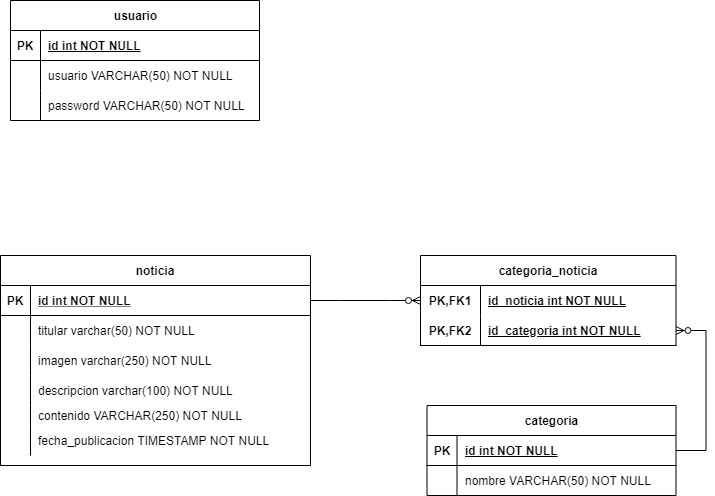

The diagram above was exported from draw.io. Its source (the exported page's mxGraphModel, read from the mxfile embedded in the PNG):
<mxGraphModel dx="1050" dy="580" grid="1" gridSize="10" guides="1" tooltips="1" connect="1" arrows="1" fold="1" page="1" pageScale="1" pageWidth="850" pageHeight="1100" math="0" shadow="0" extFonts="Permanent Marker^https://fonts.googleapis.com/css?family=Permanent+Marker">
  <root>
    <mxCell id="0" />
    <mxCell id="1" parent="0" />
    <mxCell id="C-vyLk0tnHw3VtMMgP7b-23" value="noticia" style="shape=table;startSize=30;container=1;collapsible=1;childLayout=tableLayout;fixedRows=1;rowLines=0;fontStyle=1;align=center;resizeLast=1;" parent="1" vertex="1">
      <mxGeometry x="60" y="360" width="310" height="210" as="geometry" />
    </mxCell>
    <mxCell id="C-vyLk0tnHw3VtMMgP7b-24" value="" style="shape=partialRectangle;collapsible=0;dropTarget=0;pointerEvents=0;fillColor=none;points=[[0,0.5],[1,0.5]];portConstraint=eastwest;top=0;left=0;right=0;bottom=1;" parent="C-vyLk0tnHw3VtMMgP7b-23" vertex="1">
      <mxGeometry y="30" width="310" height="30" as="geometry" />
    </mxCell>
    <mxCell id="C-vyLk0tnHw3VtMMgP7b-25" value="PK" style="shape=partialRectangle;overflow=hidden;connectable=0;fillColor=none;top=0;left=0;bottom=0;right=0;fontStyle=1;" parent="C-vyLk0tnHw3VtMMgP7b-24" vertex="1">
      <mxGeometry width="30" height="30" as="geometry">
        <mxRectangle width="30" height="30" as="alternateBounds" />
      </mxGeometry>
    </mxCell>
    <mxCell id="C-vyLk0tnHw3VtMMgP7b-26" value="id int NOT NULL " style="shape=partialRectangle;overflow=hidden;connectable=0;fillColor=none;top=0;left=0;bottom=0;right=0;align=left;spacingLeft=6;fontStyle=5;" parent="C-vyLk0tnHw3VtMMgP7b-24" vertex="1">
      <mxGeometry x="30" width="280" height="30" as="geometry">
        <mxRectangle width="280" height="30" as="alternateBounds" />
      </mxGeometry>
    </mxCell>
    <mxCell id="C-vyLk0tnHw3VtMMgP7b-27" value="" style="shape=partialRectangle;collapsible=0;dropTarget=0;pointerEvents=0;fillColor=none;points=[[0,0.5],[1,0.5]];portConstraint=eastwest;top=0;left=0;right=0;bottom=0;" parent="C-vyLk0tnHw3VtMMgP7b-23" vertex="1">
      <mxGeometry y="60" width="310" height="30" as="geometry" />
    </mxCell>
    <mxCell id="C-vyLk0tnHw3VtMMgP7b-28" value="" style="shape=partialRectangle;overflow=hidden;connectable=0;fillColor=none;top=0;left=0;bottom=0;right=0;" parent="C-vyLk0tnHw3VtMMgP7b-27" vertex="1">
      <mxGeometry width="30" height="30" as="geometry">
        <mxRectangle width="30" height="30" as="alternateBounds" />
      </mxGeometry>
    </mxCell>
    <mxCell id="C-vyLk0tnHw3VtMMgP7b-29" value="titular varchar(50) NOT NULL" style="shape=partialRectangle;overflow=hidden;connectable=0;fillColor=none;top=0;left=0;bottom=0;right=0;align=left;spacingLeft=6;" parent="C-vyLk0tnHw3VtMMgP7b-27" vertex="1">
      <mxGeometry x="30" width="280" height="30" as="geometry">
        <mxRectangle width="280" height="30" as="alternateBounds" />
      </mxGeometry>
    </mxCell>
    <mxCell id="AS1qnqZsRLyRzSkvsJgb-6" value="" style="shape=tableRow;horizontal=0;startSize=0;swimlaneHead=0;swimlaneBody=0;fillColor=none;collapsible=0;dropTarget=0;points=[[0,0.5],[1,0.5]];portConstraint=eastwest;top=0;left=0;right=0;bottom=0;" parent="C-vyLk0tnHw3VtMMgP7b-23" vertex="1">
      <mxGeometry y="90" width="310" height="30" as="geometry" />
    </mxCell>
    <mxCell id="AS1qnqZsRLyRzSkvsJgb-7" value="" style="shape=partialRectangle;connectable=0;fillColor=none;top=0;left=0;bottom=0;right=0;editable=1;overflow=hidden;" parent="AS1qnqZsRLyRzSkvsJgb-6" vertex="1">
      <mxGeometry width="30" height="30" as="geometry">
        <mxRectangle width="30" height="30" as="alternateBounds" />
      </mxGeometry>
    </mxCell>
    <mxCell id="AS1qnqZsRLyRzSkvsJgb-8" value="imagen varchar(250) NOT NULL" style="shape=partialRectangle;connectable=0;fillColor=none;top=0;left=0;bottom=0;right=0;align=left;spacingLeft=6;overflow=hidden;" parent="AS1qnqZsRLyRzSkvsJgb-6" vertex="1">
      <mxGeometry x="30" width="280" height="30" as="geometry">
        <mxRectangle width="280" height="30" as="alternateBounds" />
      </mxGeometry>
    </mxCell>
    <mxCell id="AS1qnqZsRLyRzSkvsJgb-18" value="" style="shape=tableRow;horizontal=0;startSize=0;swimlaneHead=0;swimlaneBody=0;fillColor=none;collapsible=0;dropTarget=0;points=[[0,0.5],[1,0.5]];portConstraint=eastwest;top=0;left=0;right=0;bottom=0;" parent="C-vyLk0tnHw3VtMMgP7b-23" vertex="1">
      <mxGeometry y="120" width="310" height="30" as="geometry" />
    </mxCell>
    <mxCell id="AS1qnqZsRLyRzSkvsJgb-19" value="" style="shape=partialRectangle;connectable=0;fillColor=none;top=0;left=0;bottom=0;right=0;editable=1;overflow=hidden;" parent="AS1qnqZsRLyRzSkvsJgb-18" vertex="1">
      <mxGeometry width="30" height="30" as="geometry">
        <mxRectangle width="30" height="30" as="alternateBounds" />
      </mxGeometry>
    </mxCell>
    <mxCell id="AS1qnqZsRLyRzSkvsJgb-20" value="descripcion varchar(100) NOT NULL" style="shape=partialRectangle;connectable=0;fillColor=none;top=0;left=0;bottom=0;right=0;align=left;spacingLeft=6;overflow=hidden;" parent="AS1qnqZsRLyRzSkvsJgb-18" vertex="1">
      <mxGeometry x="30" width="280" height="30" as="geometry">
        <mxRectangle width="280" height="30" as="alternateBounds" />
      </mxGeometry>
    </mxCell>
    <mxCell id="AS1qnqZsRLyRzSkvsJgb-14" value="" style="shape=tableRow;horizontal=0;startSize=0;swimlaneHead=0;swimlaneBody=0;fillColor=none;collapsible=0;dropTarget=0;points=[[0,0.5],[1,0.5]];portConstraint=eastwest;top=0;left=0;right=0;bottom=0;" parent="C-vyLk0tnHw3VtMMgP7b-23" vertex="1">
      <mxGeometry y="150" width="310" height="20" as="geometry" />
    </mxCell>
    <mxCell id="AS1qnqZsRLyRzSkvsJgb-15" value="" style="shape=partialRectangle;connectable=0;fillColor=none;top=0;left=0;bottom=0;right=0;editable=1;overflow=hidden;" parent="AS1qnqZsRLyRzSkvsJgb-14" vertex="1">
      <mxGeometry width="30" height="20" as="geometry">
        <mxRectangle width="30" height="20" as="alternateBounds" />
      </mxGeometry>
    </mxCell>
    <mxCell id="AS1qnqZsRLyRzSkvsJgb-16" value="contenido VARCHAR(250) NOT NULL" style="shape=partialRectangle;connectable=0;fillColor=none;top=0;left=0;bottom=0;right=0;align=left;spacingLeft=6;overflow=hidden;" parent="AS1qnqZsRLyRzSkvsJgb-14" vertex="1">
      <mxGeometry x="30" width="280" height="20" as="geometry">
        <mxRectangle width="280" height="20" as="alternateBounds" />
      </mxGeometry>
    </mxCell>
    <mxCell id="AS1qnqZsRLyRzSkvsJgb-10" value="" style="shape=tableRow;horizontal=0;startSize=0;swimlaneHead=0;swimlaneBody=0;fillColor=none;collapsible=0;dropTarget=0;points=[[0,0.5],[1,0.5]];portConstraint=eastwest;top=0;left=0;right=0;bottom=0;" parent="C-vyLk0tnHw3VtMMgP7b-23" vertex="1">
      <mxGeometry y="170" width="310" height="30" as="geometry" />
    </mxCell>
    <mxCell id="AS1qnqZsRLyRzSkvsJgb-11" value="" style="shape=partialRectangle;connectable=0;fillColor=none;top=0;left=0;bottom=0;right=0;editable=1;overflow=hidden;" parent="AS1qnqZsRLyRzSkvsJgb-10" vertex="1">
      <mxGeometry width="30" height="30" as="geometry">
        <mxRectangle width="30" height="30" as="alternateBounds" />
      </mxGeometry>
    </mxCell>
    <mxCell id="AS1qnqZsRLyRzSkvsJgb-12" value="fecha_publicacion TIMESTAMP NOT NULL" style="shape=partialRectangle;connectable=0;fillColor=none;top=0;left=0;bottom=0;right=0;align=left;spacingLeft=6;overflow=hidden;" parent="AS1qnqZsRLyRzSkvsJgb-10" vertex="1">
      <mxGeometry x="30" width="280" height="30" as="geometry">
        <mxRectangle width="280" height="30" as="alternateBounds" />
      </mxGeometry>
    </mxCell>
    <mxCell id="AS1qnqZsRLyRzSkvsJgb-21" value="usuario" style="shape=table;startSize=30;container=1;collapsible=1;childLayout=tableLayout;fixedRows=1;rowLines=0;fontStyle=1;align=center;resizeLast=1;html=1;" parent="1" vertex="1">
      <mxGeometry x="70" y="105" width="249" height="120" as="geometry" />
    </mxCell>
    <mxCell id="AS1qnqZsRLyRzSkvsJgb-22" value="" style="shape=tableRow;horizontal=0;startSize=0;swimlaneHead=0;swimlaneBody=0;fillColor=none;collapsible=0;dropTarget=0;points=[[0,0.5],[1,0.5]];portConstraint=eastwest;top=0;left=0;right=0;bottom=1;" parent="AS1qnqZsRLyRzSkvsJgb-21" vertex="1">
      <mxGeometry y="30" width="249" height="30" as="geometry" />
    </mxCell>
    <mxCell id="AS1qnqZsRLyRzSkvsJgb-23" value="PK" style="shape=partialRectangle;connectable=0;fillColor=none;top=0;left=0;bottom=0;right=0;fontStyle=1;overflow=hidden;whiteSpace=wrap;html=1;" parent="AS1qnqZsRLyRzSkvsJgb-22" vertex="1">
      <mxGeometry width="30" height="30" as="geometry">
        <mxRectangle width="30" height="30" as="alternateBounds" />
      </mxGeometry>
    </mxCell>
    <mxCell id="AS1qnqZsRLyRzSkvsJgb-24" value="id int NOT NULL" style="shape=partialRectangle;connectable=0;fillColor=none;top=0;left=0;bottom=0;right=0;align=left;spacingLeft=6;fontStyle=5;overflow=hidden;whiteSpace=wrap;html=1;" parent="AS1qnqZsRLyRzSkvsJgb-22" vertex="1">
      <mxGeometry x="30" width="219" height="30" as="geometry">
        <mxRectangle width="219" height="30" as="alternateBounds" />
      </mxGeometry>
    </mxCell>
    <mxCell id="AS1qnqZsRLyRzSkvsJgb-25" value="" style="shape=tableRow;horizontal=0;startSize=0;swimlaneHead=0;swimlaneBody=0;fillColor=none;collapsible=0;dropTarget=0;points=[[0,0.5],[1,0.5]];portConstraint=eastwest;top=0;left=0;right=0;bottom=0;" parent="AS1qnqZsRLyRzSkvsJgb-21" vertex="1">
      <mxGeometry y="60" width="249" height="30" as="geometry" />
    </mxCell>
    <mxCell id="AS1qnqZsRLyRzSkvsJgb-26" value="" style="shape=partialRectangle;connectable=0;fillColor=none;top=0;left=0;bottom=0;right=0;editable=1;overflow=hidden;whiteSpace=wrap;html=1;" parent="AS1qnqZsRLyRzSkvsJgb-25" vertex="1">
      <mxGeometry width="30" height="30" as="geometry">
        <mxRectangle width="30" height="30" as="alternateBounds" />
      </mxGeometry>
    </mxCell>
    <mxCell id="AS1qnqZsRLyRzSkvsJgb-27" value="usuario VARCHAR(50) NOT NULL" style="shape=partialRectangle;connectable=0;fillColor=none;top=0;left=0;bottom=0;right=0;align=left;spacingLeft=6;overflow=hidden;whiteSpace=wrap;html=1;" parent="AS1qnqZsRLyRzSkvsJgb-25" vertex="1">
      <mxGeometry x="30" width="219" height="30" as="geometry">
        <mxRectangle width="219" height="30" as="alternateBounds" />
      </mxGeometry>
    </mxCell>
    <mxCell id="AS1qnqZsRLyRzSkvsJgb-28" value="" style="shape=tableRow;horizontal=0;startSize=0;swimlaneHead=0;swimlaneBody=0;fillColor=none;collapsible=0;dropTarget=0;points=[[0,0.5],[1,0.5]];portConstraint=eastwest;top=0;left=0;right=0;bottom=0;" parent="AS1qnqZsRLyRzSkvsJgb-21" vertex="1">
      <mxGeometry y="90" width="249" height="30" as="geometry" />
    </mxCell>
    <mxCell id="AS1qnqZsRLyRzSkvsJgb-29" value="" style="shape=partialRectangle;connectable=0;fillColor=none;top=0;left=0;bottom=0;right=0;editable=1;overflow=hidden;whiteSpace=wrap;html=1;" parent="AS1qnqZsRLyRzSkvsJgb-28" vertex="1">
      <mxGeometry width="30" height="30" as="geometry">
        <mxRectangle width="30" height="30" as="alternateBounds" />
      </mxGeometry>
    </mxCell>
    <mxCell id="AS1qnqZsRLyRzSkvsJgb-30" value="password VARCHAR(50) NOT NULL" style="shape=partialRectangle;connectable=0;fillColor=none;top=0;left=0;bottom=0;right=0;align=left;spacingLeft=6;overflow=hidden;whiteSpace=wrap;html=1;" parent="AS1qnqZsRLyRzSkvsJgb-28" vertex="1">
      <mxGeometry x="30" width="219" height="30" as="geometry">
        <mxRectangle width="219" height="30" as="alternateBounds" />
      </mxGeometry>
    </mxCell>
    <mxCell id="AS1qnqZsRLyRzSkvsJgb-47" value="categoria" style="shape=table;startSize=30;container=1;collapsible=1;childLayout=tableLayout;fixedRows=1;rowLines=0;fontStyle=1;align=center;resizeLast=1;html=1;" parent="1" vertex="1">
      <mxGeometry x="486.5" y="510" width="249" height="90" as="geometry" />
    </mxCell>
    <mxCell id="AS1qnqZsRLyRzSkvsJgb-48" value="" style="shape=tableRow;horizontal=0;startSize=0;swimlaneHead=0;swimlaneBody=0;fillColor=none;collapsible=0;dropTarget=0;points=[[0,0.5],[1,0.5]];portConstraint=eastwest;top=0;left=0;right=0;bottom=1;" parent="AS1qnqZsRLyRzSkvsJgb-47" vertex="1">
      <mxGeometry y="30" width="249" height="30" as="geometry" />
    </mxCell>
    <mxCell id="AS1qnqZsRLyRzSkvsJgb-49" value="PK" style="shape=partialRectangle;connectable=0;fillColor=none;top=0;left=0;bottom=0;right=0;fontStyle=1;overflow=hidden;whiteSpace=wrap;html=1;" parent="AS1qnqZsRLyRzSkvsJgb-48" vertex="1">
      <mxGeometry width="30" height="30" as="geometry">
        <mxRectangle width="30" height="30" as="alternateBounds" />
      </mxGeometry>
    </mxCell>
    <mxCell id="AS1qnqZsRLyRzSkvsJgb-50" value="id int NOT NULL" style="shape=partialRectangle;connectable=0;fillColor=none;top=0;left=0;bottom=0;right=0;align=left;spacingLeft=6;fontStyle=5;overflow=hidden;whiteSpace=wrap;html=1;" parent="AS1qnqZsRLyRzSkvsJgb-48" vertex="1">
      <mxGeometry x="30" width="219" height="30" as="geometry">
        <mxRectangle width="219" height="30" as="alternateBounds" />
      </mxGeometry>
    </mxCell>
    <mxCell id="AS1qnqZsRLyRzSkvsJgb-51" value="" style="shape=tableRow;horizontal=0;startSize=0;swimlaneHead=0;swimlaneBody=0;fillColor=none;collapsible=0;dropTarget=0;points=[[0,0.5],[1,0.5]];portConstraint=eastwest;top=0;left=0;right=0;bottom=0;" parent="AS1qnqZsRLyRzSkvsJgb-47" vertex="1">
      <mxGeometry y="60" width="249" height="30" as="geometry" />
    </mxCell>
    <mxCell id="AS1qnqZsRLyRzSkvsJgb-52" value="" style="shape=partialRectangle;connectable=0;fillColor=none;top=0;left=0;bottom=0;right=0;editable=1;overflow=hidden;whiteSpace=wrap;html=1;" parent="AS1qnqZsRLyRzSkvsJgb-51" vertex="1">
      <mxGeometry width="30" height="30" as="geometry">
        <mxRectangle width="30" height="30" as="alternateBounds" />
      </mxGeometry>
    </mxCell>
    <mxCell id="AS1qnqZsRLyRzSkvsJgb-53" value="nombre VARCHAR(50) NOT NULL" style="shape=partialRectangle;connectable=0;fillColor=none;top=0;left=0;bottom=0;right=0;align=left;spacingLeft=6;overflow=hidden;whiteSpace=wrap;html=1;" parent="AS1qnqZsRLyRzSkvsJgb-51" vertex="1">
      <mxGeometry x="30" width="219" height="30" as="geometry">
        <mxRectangle width="219" height="30" as="alternateBounds" />
      </mxGeometry>
    </mxCell>
    <mxCell id="AS1qnqZsRLyRzSkvsJgb-57" value="categoria_noticia" style="shape=table;startSize=30;container=1;collapsible=1;childLayout=tableLayout;fixedRows=1;rowLines=0;fontStyle=1;align=center;resizeLast=1;html=1;whiteSpace=wrap;" parent="1" vertex="1">
      <mxGeometry x="480" y="360" width="255.5" height="90" as="geometry" />
    </mxCell>
    <mxCell id="AS1qnqZsRLyRzSkvsJgb-58" value="" style="shape=tableRow;horizontal=0;startSize=0;swimlaneHead=0;swimlaneBody=0;fillColor=none;collapsible=0;dropTarget=0;points=[[0,0.5],[1,0.5]];portConstraint=eastwest;top=0;left=0;right=0;bottom=0;html=1;" parent="AS1qnqZsRLyRzSkvsJgb-57" vertex="1">
      <mxGeometry y="30" width="255.5" height="30" as="geometry" />
    </mxCell>
    <mxCell id="AS1qnqZsRLyRzSkvsJgb-59" value="PK,FK1" style="shape=partialRectangle;connectable=0;fillColor=none;top=0;left=0;bottom=0;right=0;fontStyle=1;overflow=hidden;html=1;whiteSpace=wrap;" parent="AS1qnqZsRLyRzSkvsJgb-58" vertex="1">
      <mxGeometry width="60" height="30" as="geometry">
        <mxRectangle width="60" height="30" as="alternateBounds" />
      </mxGeometry>
    </mxCell>
    <mxCell id="AS1qnqZsRLyRzSkvsJgb-60" value="id_noticia int NOT NULL" style="shape=partialRectangle;connectable=0;fillColor=none;top=0;left=0;bottom=0;right=0;align=left;spacingLeft=6;fontStyle=5;overflow=hidden;html=1;whiteSpace=wrap;" parent="AS1qnqZsRLyRzSkvsJgb-58" vertex="1">
      <mxGeometry x="60" width="195.5" height="30" as="geometry">
        <mxRectangle width="195.5" height="30" as="alternateBounds" />
      </mxGeometry>
    </mxCell>
    <mxCell id="AS1qnqZsRLyRzSkvsJgb-61" value="" style="shape=tableRow;horizontal=0;startSize=0;swimlaneHead=0;swimlaneBody=0;fillColor=none;collapsible=0;dropTarget=0;points=[[0,0.5],[1,0.5]];portConstraint=eastwest;top=0;left=0;right=0;bottom=1;html=1;" parent="AS1qnqZsRLyRzSkvsJgb-57" vertex="1">
      <mxGeometry y="60" width="255.5" height="30" as="geometry" />
    </mxCell>
    <mxCell id="AS1qnqZsRLyRzSkvsJgb-62" value="PK,FK2" style="shape=partialRectangle;connectable=0;fillColor=none;top=0;left=0;bottom=0;right=0;fontStyle=1;overflow=hidden;html=1;whiteSpace=wrap;" parent="AS1qnqZsRLyRzSkvsJgb-61" vertex="1">
      <mxGeometry width="60" height="30" as="geometry">
        <mxRectangle width="60" height="30" as="alternateBounds" />
      </mxGeometry>
    </mxCell>
    <mxCell id="AS1qnqZsRLyRzSkvsJgb-63" value="id_categoria int NOT NULL" style="shape=partialRectangle;connectable=0;fillColor=none;top=0;left=0;bottom=0;right=0;align=left;spacingLeft=6;fontStyle=5;overflow=hidden;html=1;whiteSpace=wrap;" parent="AS1qnqZsRLyRzSkvsJgb-61" vertex="1">
      <mxGeometry x="60" width="195.5" height="30" as="geometry">
        <mxRectangle width="195.5" height="30" as="alternateBounds" />
      </mxGeometry>
    </mxCell>
    <mxCell id="uGKyjBrPB4W24uFSlzVL-2" value="" style="edgeStyle=entityRelationEdgeStyle;fontSize=12;html=1;endArrow=ERzeroToMany;endFill=1;rounded=0;" edge="1" parent="1" source="C-vyLk0tnHw3VtMMgP7b-24" target="AS1qnqZsRLyRzSkvsJgb-58">
      <mxGeometry width="100" height="100" relative="1" as="geometry">
        <mxPoint x="450" y="390" as="sourcePoint" />
        <mxPoint x="550" y="290" as="targetPoint" />
      </mxGeometry>
    </mxCell>
    <mxCell id="uGKyjBrPB4W24uFSlzVL-3" value="" style="edgeStyle=entityRelationEdgeStyle;fontSize=12;html=1;endArrow=ERzeroToMany;endFill=1;rounded=0;" edge="1" parent="1" source="AS1qnqZsRLyRzSkvsJgb-48" target="AS1qnqZsRLyRzSkvsJgb-61">
      <mxGeometry width="100" height="100" relative="1" as="geometry">
        <mxPoint x="450" y="390" as="sourcePoint" />
        <mxPoint x="550" y="290" as="targetPoint" />
      </mxGeometry>
    </mxCell>
  </root>
</mxGraphModel>